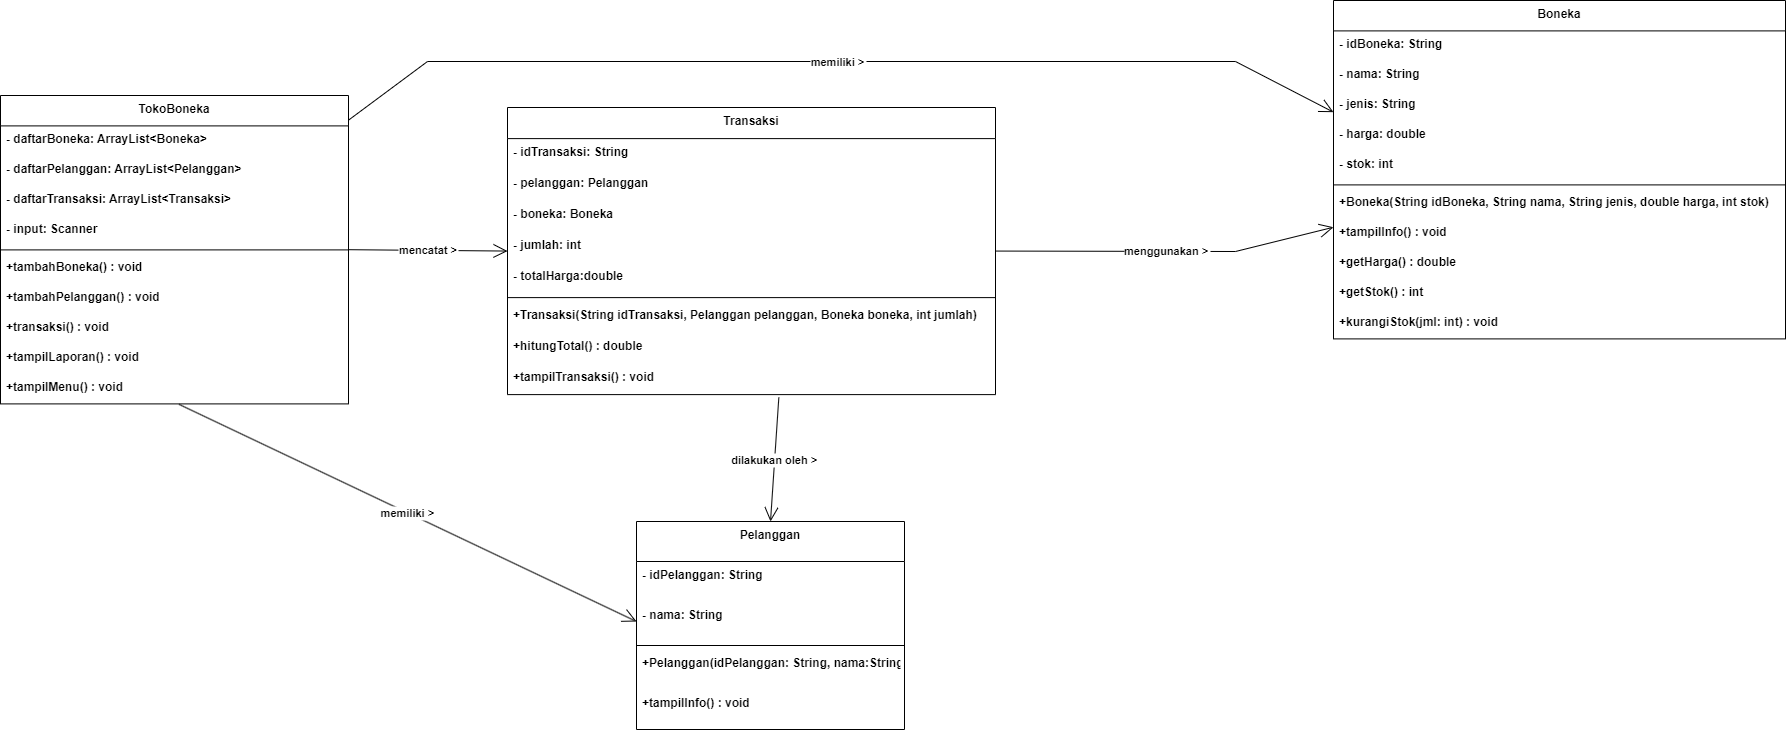

The diagram above was exported from draw.io. Its source (the exported page's mxGraphModel, read from the mxfile embedded in the PNG):
<mxGraphModel dx="1733" dy="-598" grid="1" gridSize="10" guides="1" tooltips="1" connect="1" arrows="1" fold="1" page="1" pageScale="1" pageWidth="1100" pageHeight="850" math="0" shadow="0">
  <root>
    <mxCell id="0" />
    <mxCell id="1" parent="0" />
    <mxCell id="_nbg2zVEi__1TdzsZWyo-1" value="Boneka" style="swimlane;fontStyle=1;align=center;verticalAlign=top;childLayout=stackLayout;horizontal=1;startSize=30.4;horizontalStack=0;resizeParent=1;resizeParentMax=0;resizeLast=0;collapsible=0;marginBottom=0;" vertex="1" parent="1">
      <mxGeometry x="2088" y="2080" width="452" height="338.4" as="geometry" />
    </mxCell>
    <mxCell id="_nbg2zVEi__1TdzsZWyo-2" value="- idBoneka: String" style="text;strokeColor=none;fillColor=none;align=left;verticalAlign=top;spacingLeft=4;spacingRight=4;overflow=hidden;rotatable=0;points=[[0,0.5],[1,0.5]];portConstraint=eastwest;fontStyle=1" vertex="1" parent="_nbg2zVEi__1TdzsZWyo-1">
      <mxGeometry y="30.4" width="452" height="30" as="geometry" />
    </mxCell>
    <mxCell id="_nbg2zVEi__1TdzsZWyo-3" value="- nama: String" style="text;strokeColor=none;fillColor=none;align=left;verticalAlign=top;spacingLeft=4;spacingRight=4;overflow=hidden;rotatable=0;points=[[0,0.5],[1,0.5]];portConstraint=eastwest;fontStyle=1" vertex="1" parent="_nbg2zVEi__1TdzsZWyo-1">
      <mxGeometry y="60.4" width="452" height="30" as="geometry" />
    </mxCell>
    <mxCell id="_nbg2zVEi__1TdzsZWyo-4" value="- jenis: String" style="text;strokeColor=none;fillColor=none;align=left;verticalAlign=top;spacingLeft=4;spacingRight=4;overflow=hidden;rotatable=0;points=[[0,0.5],[1,0.5]];portConstraint=eastwest;fontStyle=1" vertex="1" parent="_nbg2zVEi__1TdzsZWyo-1">
      <mxGeometry y="90.4" width="452" height="30" as="geometry" />
    </mxCell>
    <mxCell id="_nbg2zVEi__1TdzsZWyo-5" value="- harga: double" style="text;strokeColor=none;fillColor=none;align=left;verticalAlign=top;spacingLeft=4;spacingRight=4;overflow=hidden;rotatable=0;points=[[0,0.5],[1,0.5]];portConstraint=eastwest;fontStyle=1" vertex="1" parent="_nbg2zVEi__1TdzsZWyo-1">
      <mxGeometry y="120.4" width="452" height="30" as="geometry" />
    </mxCell>
    <mxCell id="_nbg2zVEi__1TdzsZWyo-6" value="- stok: int" style="text;strokeColor=none;fillColor=none;align=left;verticalAlign=top;spacingLeft=4;spacingRight=4;overflow=hidden;rotatable=0;points=[[0,0.5],[1,0.5]];portConstraint=eastwest;fontStyle=1" vertex="1" parent="_nbg2zVEi__1TdzsZWyo-1">
      <mxGeometry y="150.4" width="452" height="30" as="geometry" />
    </mxCell>
    <mxCell id="_nbg2zVEi__1TdzsZWyo-7" style="line;strokeWidth=1;fillColor=none;align=left;verticalAlign=middle;spacingTop=-1;spacingLeft=3;spacingRight=3;rotatable=0;labelPosition=right;points=[];portConstraint=eastwest;strokeColor=inherit;fontStyle=1" vertex="1" parent="_nbg2zVEi__1TdzsZWyo-1">
      <mxGeometry y="180.4" width="452" height="8" as="geometry" />
    </mxCell>
    <mxCell id="_nbg2zVEi__1TdzsZWyo-8" value="+Boneka(String idBoneka, String nama, String jenis, double harga, int stok)" style="text;strokeColor=none;fillColor=none;align=left;verticalAlign=top;spacingLeft=4;spacingRight=4;overflow=hidden;rotatable=0;points=[[0,0.5],[1,0.5]];portConstraint=eastwest;fontStyle=1" vertex="1" parent="_nbg2zVEi__1TdzsZWyo-1">
      <mxGeometry y="188.4" width="452" height="30" as="geometry" />
    </mxCell>
    <mxCell id="_nbg2zVEi__1TdzsZWyo-9" value="+tampilInfo() : void" style="text;strokeColor=none;fillColor=none;align=left;verticalAlign=top;spacingLeft=4;spacingRight=4;overflow=hidden;rotatable=0;points=[[0,0.5],[1,0.5]];portConstraint=eastwest;fontStyle=1" vertex="1" parent="_nbg2zVEi__1TdzsZWyo-1">
      <mxGeometry y="218.4" width="452" height="30" as="geometry" />
    </mxCell>
    <mxCell id="_nbg2zVEi__1TdzsZWyo-10" value="+getHarga() : double" style="text;strokeColor=none;fillColor=none;align=left;verticalAlign=top;spacingLeft=4;spacingRight=4;overflow=hidden;rotatable=0;points=[[0,0.5],[1,0.5]];portConstraint=eastwest;fontStyle=1" vertex="1" parent="_nbg2zVEi__1TdzsZWyo-1">
      <mxGeometry y="248.4" width="452" height="30" as="geometry" />
    </mxCell>
    <mxCell id="_nbg2zVEi__1TdzsZWyo-11" value="+getStok() : int" style="text;strokeColor=none;fillColor=none;align=left;verticalAlign=top;spacingLeft=4;spacingRight=4;overflow=hidden;rotatable=0;points=[[0,0.5],[1,0.5]];portConstraint=eastwest;fontStyle=1" vertex="1" parent="_nbg2zVEi__1TdzsZWyo-1">
      <mxGeometry y="278.4" width="452" height="30" as="geometry" />
    </mxCell>
    <mxCell id="_nbg2zVEi__1TdzsZWyo-12" value="+kurangiStok(jml: int) : void" style="text;strokeColor=none;fillColor=none;align=left;verticalAlign=top;spacingLeft=4;spacingRight=4;overflow=hidden;rotatable=0;points=[[0,0.5],[1,0.5]];portConstraint=eastwest;fontStyle=1" vertex="1" parent="_nbg2zVEi__1TdzsZWyo-1">
      <mxGeometry y="308.4" width="452" height="30" as="geometry" />
    </mxCell>
    <mxCell id="_nbg2zVEi__1TdzsZWyo-13" value="Pelanggan" style="swimlane;fontStyle=1;align=center;verticalAlign=top;childLayout=stackLayout;horizontal=1;startSize=40;horizontalStack=0;resizeParent=1;resizeParentMax=0;resizeLast=0;collapsible=0;marginBottom=0;" vertex="1" parent="1">
      <mxGeometry x="1391" y="2601" width="268" height="208" as="geometry" />
    </mxCell>
    <mxCell id="_nbg2zVEi__1TdzsZWyo-14" value="- idPelanggan: String" style="text;strokeColor=none;fillColor=none;align=left;verticalAlign=top;spacingLeft=4;spacingRight=4;overflow=hidden;rotatable=0;points=[[0,0.5],[1,0.5]];portConstraint=eastwest;fontStyle=1" vertex="1" parent="_nbg2zVEi__1TdzsZWyo-13">
      <mxGeometry y="40" width="268" height="40" as="geometry" />
    </mxCell>
    <mxCell id="_nbg2zVEi__1TdzsZWyo-15" value="- nama: String" style="text;strokeColor=none;fillColor=none;align=left;verticalAlign=top;spacingLeft=4;spacingRight=4;overflow=hidden;rotatable=0;points=[[0,0.5],[1,0.5]];portConstraint=eastwest;fontStyle=1" vertex="1" parent="_nbg2zVEi__1TdzsZWyo-13">
      <mxGeometry y="80" width="268" height="40" as="geometry" />
    </mxCell>
    <mxCell id="_nbg2zVEi__1TdzsZWyo-16" style="line;strokeWidth=1;fillColor=none;align=left;verticalAlign=middle;spacingTop=-1;spacingLeft=3;spacingRight=3;rotatable=0;labelPosition=right;points=[];portConstraint=eastwest;strokeColor=inherit;fontStyle=1" vertex="1" parent="_nbg2zVEi__1TdzsZWyo-13">
      <mxGeometry y="120" width="268" height="8" as="geometry" />
    </mxCell>
    <mxCell id="_nbg2zVEi__1TdzsZWyo-17" value="+Pelanggan(idPelanggan: String, nama:String) " style="text;strokeColor=none;fillColor=none;align=left;verticalAlign=top;spacingLeft=4;spacingRight=4;overflow=hidden;rotatable=0;points=[[0,0.5],[1,0.5]];portConstraint=eastwest;fontStyle=1" vertex="1" parent="_nbg2zVEi__1TdzsZWyo-13">
      <mxGeometry y="128" width="268" height="40" as="geometry" />
    </mxCell>
    <mxCell id="_nbg2zVEi__1TdzsZWyo-18" value="+tampilInfo() : void" style="text;strokeColor=none;fillColor=none;align=left;verticalAlign=top;spacingLeft=4;spacingRight=4;overflow=hidden;rotatable=0;points=[[0,0.5],[1,0.5]];portConstraint=eastwest;fontStyle=1" vertex="1" parent="_nbg2zVEi__1TdzsZWyo-13">
      <mxGeometry y="168" width="268" height="40" as="geometry" />
    </mxCell>
    <mxCell id="_nbg2zVEi__1TdzsZWyo-19" value="Transaksi" style="swimlane;fontStyle=1;align=center;verticalAlign=top;childLayout=stackLayout;horizontal=1;startSize=31.11111111111111;horizontalStack=0;resizeParent=1;resizeParentMax=0;resizeLast=0;collapsible=0;marginBottom=0;" vertex="1" parent="1">
      <mxGeometry x="1262" y="2187" width="488" height="287.1111111111111" as="geometry" />
    </mxCell>
    <mxCell id="_nbg2zVEi__1TdzsZWyo-20" value="- idTransaksi: String" style="text;strokeColor=none;fillColor=none;align=left;verticalAlign=top;spacingLeft=4;spacingRight=4;overflow=hidden;rotatable=0;points=[[0,0.5],[1,0.5]];portConstraint=eastwest;fontStyle=1" vertex="1" parent="_nbg2zVEi__1TdzsZWyo-19">
      <mxGeometry y="31.11111111111111" width="488" height="31" as="geometry" />
    </mxCell>
    <mxCell id="_nbg2zVEi__1TdzsZWyo-21" value="- pelanggan: Pelanggan" style="text;strokeColor=none;fillColor=none;align=left;verticalAlign=top;spacingLeft=4;spacingRight=4;overflow=hidden;rotatable=0;points=[[0,0.5],[1,0.5]];portConstraint=eastwest;fontStyle=1" vertex="1" parent="_nbg2zVEi__1TdzsZWyo-19">
      <mxGeometry y="62.111111111111114" width="488" height="31" as="geometry" />
    </mxCell>
    <mxCell id="_nbg2zVEi__1TdzsZWyo-22" value="- boneka: Boneka" style="text;strokeColor=none;fillColor=none;align=left;verticalAlign=top;spacingLeft=4;spacingRight=4;overflow=hidden;rotatable=0;points=[[0,0.5],[1,0.5]];portConstraint=eastwest;fontStyle=1" vertex="1" parent="_nbg2zVEi__1TdzsZWyo-19">
      <mxGeometry y="93.11111111111111" width="488" height="31" as="geometry" />
    </mxCell>
    <mxCell id="_nbg2zVEi__1TdzsZWyo-23" value="- jumlah: int" style="text;strokeColor=none;fillColor=none;align=left;verticalAlign=top;spacingLeft=4;spacingRight=4;overflow=hidden;rotatable=0;points=[[0,0.5],[1,0.5]];portConstraint=eastwest;fontStyle=1" vertex="1" parent="_nbg2zVEi__1TdzsZWyo-19">
      <mxGeometry y="124.11111111111111" width="488" height="31" as="geometry" />
    </mxCell>
    <mxCell id="_nbg2zVEi__1TdzsZWyo-24" value="- totalHarga:double" style="text;strokeColor=none;fillColor=none;align=left;verticalAlign=top;spacingLeft=4;spacingRight=4;overflow=hidden;rotatable=0;points=[[0,0.5],[1,0.5]];portConstraint=eastwest;fontStyle=1" vertex="1" parent="_nbg2zVEi__1TdzsZWyo-19">
      <mxGeometry y="155.11111111111111" width="488" height="31" as="geometry" />
    </mxCell>
    <mxCell id="_nbg2zVEi__1TdzsZWyo-25" style="line;strokeWidth=1;fillColor=none;align=left;verticalAlign=middle;spacingTop=-1;spacingLeft=3;spacingRight=3;rotatable=0;labelPosition=right;points=[];portConstraint=eastwest;strokeColor=inherit;fontStyle=1" vertex="1" parent="_nbg2zVEi__1TdzsZWyo-19">
      <mxGeometry y="186.11111111111111" width="488" height="8" as="geometry" />
    </mxCell>
    <mxCell id="_nbg2zVEi__1TdzsZWyo-26" value="+Transaksi(String idTransaksi, Pelanggan pelanggan, Boneka boneka, int jumlah)" style="text;strokeColor=none;fillColor=none;align=left;verticalAlign=top;spacingLeft=4;spacingRight=4;overflow=hidden;rotatable=0;points=[[0,0.5],[1,0.5]];portConstraint=eastwest;fontStyle=1" vertex="1" parent="_nbg2zVEi__1TdzsZWyo-19">
      <mxGeometry y="194.11111111111111" width="488" height="31" as="geometry" />
    </mxCell>
    <mxCell id="_nbg2zVEi__1TdzsZWyo-27" value="+hitungTotal() : double" style="text;strokeColor=none;fillColor=none;align=left;verticalAlign=top;spacingLeft=4;spacingRight=4;overflow=hidden;rotatable=0;points=[[0,0.5],[1,0.5]];portConstraint=eastwest;fontStyle=1" vertex="1" parent="_nbg2zVEi__1TdzsZWyo-19">
      <mxGeometry y="225.11111111111111" width="488" height="31" as="geometry" />
    </mxCell>
    <mxCell id="_nbg2zVEi__1TdzsZWyo-28" value="+tampilTransaksi() : void" style="text;strokeColor=none;fillColor=none;align=left;verticalAlign=top;spacingLeft=4;spacingRight=4;overflow=hidden;rotatable=0;points=[[0,0.5],[1,0.5]];portConstraint=eastwest;fontStyle=1" vertex="1" parent="_nbg2zVEi__1TdzsZWyo-19">
      <mxGeometry y="256.1111111111111" width="488" height="31" as="geometry" />
    </mxCell>
    <mxCell id="_nbg2zVEi__1TdzsZWyo-29" value="TokoBoneka" style="swimlane;fontStyle=1;align=center;verticalAlign=top;childLayout=stackLayout;horizontal=1;startSize=30.4;horizontalStack=0;resizeParent=1;resizeParentMax=0;resizeLast=0;collapsible=0;marginBottom=0;" vertex="1" parent="1">
      <mxGeometry x="755" y="2175" width="348" height="308.4" as="geometry" />
    </mxCell>
    <mxCell id="_nbg2zVEi__1TdzsZWyo-30" value="- daftarBoneka: ArrayList&lt;Boneka&gt;" style="text;strokeColor=none;fillColor=none;align=left;verticalAlign=top;spacingLeft=4;spacingRight=4;overflow=hidden;rotatable=0;points=[[0,0.5],[1,0.5]];portConstraint=eastwest;fontStyle=1" vertex="1" parent="_nbg2zVEi__1TdzsZWyo-29">
      <mxGeometry y="30.4" width="348" height="30" as="geometry" />
    </mxCell>
    <mxCell id="_nbg2zVEi__1TdzsZWyo-31" value="- daftarPelanggan: ArrayList&lt;Pelanggan&gt;" style="text;strokeColor=none;fillColor=none;align=left;verticalAlign=top;spacingLeft=4;spacingRight=4;overflow=hidden;rotatable=0;points=[[0,0.5],[1,0.5]];portConstraint=eastwest;fontStyle=1" vertex="1" parent="_nbg2zVEi__1TdzsZWyo-29">
      <mxGeometry y="60.4" width="348" height="30" as="geometry" />
    </mxCell>
    <mxCell id="_nbg2zVEi__1TdzsZWyo-32" value="- daftarTransaksi: ArrayList&lt;Transaksi&gt; " style="text;strokeColor=none;fillColor=none;align=left;verticalAlign=top;spacingLeft=4;spacingRight=4;overflow=hidden;rotatable=0;points=[[0,0.5],[1,0.5]];portConstraint=eastwest;fontStyle=1" vertex="1" parent="_nbg2zVEi__1TdzsZWyo-29">
      <mxGeometry y="90.4" width="348" height="30" as="geometry" />
    </mxCell>
    <mxCell id="_nbg2zVEi__1TdzsZWyo-33" value="- input: Scanner" style="text;strokeColor=none;fillColor=none;align=left;verticalAlign=top;spacingLeft=4;spacingRight=4;overflow=hidden;rotatable=0;points=[[0,0.5],[1,0.5]];portConstraint=eastwest;fontStyle=1" vertex="1" parent="_nbg2zVEi__1TdzsZWyo-29">
      <mxGeometry y="120.4" width="348" height="30" as="geometry" />
    </mxCell>
    <mxCell id="_nbg2zVEi__1TdzsZWyo-34" style="line;strokeWidth=1;fillColor=none;align=left;verticalAlign=middle;spacingTop=-1;spacingLeft=3;spacingRight=3;rotatable=0;labelPosition=right;points=[];portConstraint=eastwest;strokeColor=inherit;fontStyle=1" vertex="1" parent="_nbg2zVEi__1TdzsZWyo-29">
      <mxGeometry y="150.4" width="348" height="8" as="geometry" />
    </mxCell>
    <mxCell id="_nbg2zVEi__1TdzsZWyo-35" value="+tambahBoneka() : void" style="text;strokeColor=none;fillColor=none;align=left;verticalAlign=top;spacingLeft=4;spacingRight=4;overflow=hidden;rotatable=0;points=[[0,0.5],[1,0.5]];portConstraint=eastwest;fontStyle=1" vertex="1" parent="_nbg2zVEi__1TdzsZWyo-29">
      <mxGeometry y="158.4" width="348" height="30" as="geometry" />
    </mxCell>
    <mxCell id="_nbg2zVEi__1TdzsZWyo-36" value="+tambahPelanggan() : void" style="text;strokeColor=none;fillColor=none;align=left;verticalAlign=top;spacingLeft=4;spacingRight=4;overflow=hidden;rotatable=0;points=[[0,0.5],[1,0.5]];portConstraint=eastwest;fontStyle=1" vertex="1" parent="_nbg2zVEi__1TdzsZWyo-29">
      <mxGeometry y="188.4" width="348" height="30" as="geometry" />
    </mxCell>
    <mxCell id="_nbg2zVEi__1TdzsZWyo-37" value="+transaksi() : void" style="text;strokeColor=none;fillColor=none;align=left;verticalAlign=top;spacingLeft=4;spacingRight=4;overflow=hidden;rotatable=0;points=[[0,0.5],[1,0.5]];portConstraint=eastwest;fontStyle=1" vertex="1" parent="_nbg2zVEi__1TdzsZWyo-29">
      <mxGeometry y="218.4" width="348" height="30" as="geometry" />
    </mxCell>
    <mxCell id="_nbg2zVEi__1TdzsZWyo-38" value="+tampilLaporan() : void" style="text;strokeColor=none;fillColor=none;align=left;verticalAlign=top;spacingLeft=4;spacingRight=4;overflow=hidden;rotatable=0;points=[[0,0.5],[1,0.5]];portConstraint=eastwest;fontStyle=1" vertex="1" parent="_nbg2zVEi__1TdzsZWyo-29">
      <mxGeometry y="248.4" width="348" height="30" as="geometry" />
    </mxCell>
    <mxCell id="_nbg2zVEi__1TdzsZWyo-39" value="+tampilMenu() : void" style="text;strokeColor=none;fillColor=none;align=left;verticalAlign=top;spacingLeft=4;spacingRight=4;overflow=hidden;rotatable=0;points=[[0,0.5],[1,0.5]];portConstraint=eastwest;fontStyle=1" vertex="1" parent="_nbg2zVEi__1TdzsZWyo-29">
      <mxGeometry y="278.4" width="348" height="30" as="geometry" />
    </mxCell>
    <mxCell id="_nbg2zVEi__1TdzsZWyo-44" value="memiliki &gt;" style="curved=0;startArrow=none;endArrow=open;endSize=12;exitX=1;exitY=0.08;entryX=0;entryY=0.33;rounded=0;fontStyle=1" edge="1" parent="1" source="_nbg2zVEi__1TdzsZWyo-29" target="_nbg2zVEi__1TdzsZWyo-1">
      <mxGeometry relative="1" as="geometry">
        <Array as="points">
          <mxPoint x="1182" y="2141" />
          <mxPoint x="1990" y="2141" />
        </Array>
      </mxGeometry>
    </mxCell>
    <mxCell id="_nbg2zVEi__1TdzsZWyo-45" value="memiliki &gt;" style="curved=0;startArrow=none;endArrow=open;endSize=12;exitX=0.513;exitY=1.015;entryX=0;entryY=0.5;rounded=0;entryDx=0;entryDy=0;exitDx=0;exitDy=0;exitPerimeter=0;fontStyle=1" edge="1" parent="1" source="_nbg2zVEi__1TdzsZWyo-39" target="_nbg2zVEi__1TdzsZWyo-15">
      <mxGeometry relative="1" as="geometry">
        <Array as="points" />
      </mxGeometry>
    </mxCell>
    <mxCell id="_nbg2zVEi__1TdzsZWyo-46" value="mencatat &gt;" style="curved=1;startArrow=none;endArrow=open;endSize=12;exitX=1;exitY=0.5;entryX=0;entryY=0.5;rounded=0;fontStyle=1" edge="1" parent="1" source="_nbg2zVEi__1TdzsZWyo-29" target="_nbg2zVEi__1TdzsZWyo-19">
      <mxGeometry relative="1" as="geometry">
        <Array as="points" />
      </mxGeometry>
    </mxCell>
    <mxCell id="_nbg2zVEi__1TdzsZWyo-47" value="menggunakan &gt;" style="curved=0;startArrow=none;endArrow=open;endSize=12;exitX=1;exitY=0.5;entryX=0;entryY=0.67;rounded=0;fontStyle=1" edge="1" parent="1" source="_nbg2zVEi__1TdzsZWyo-19" target="_nbg2zVEi__1TdzsZWyo-1">
      <mxGeometry relative="1" as="geometry">
        <Array as="points">
          <mxPoint x="1990" y="2331" />
        </Array>
      </mxGeometry>
    </mxCell>
    <mxCell id="_nbg2zVEi__1TdzsZWyo-48" value="dilakukan oleh &gt;" style="curved=0;startArrow=none;endArrow=open;endSize=12;entryX=0.5;entryY=0;rounded=0;entryDx=0;entryDy=0;exitX=0.556;exitY=1.093;exitDx=0;exitDy=0;exitPerimeter=0;fontStyle=1" edge="1" parent="1" source="_nbg2zVEi__1TdzsZWyo-28" target="_nbg2zVEi__1TdzsZWyo-13">
      <mxGeometry relative="1" as="geometry">
        <Array as="points" />
        <mxPoint x="1526" y="2480" as="sourcePoint" />
      </mxGeometry>
    </mxCell>
  </root>
</mxGraphModel>